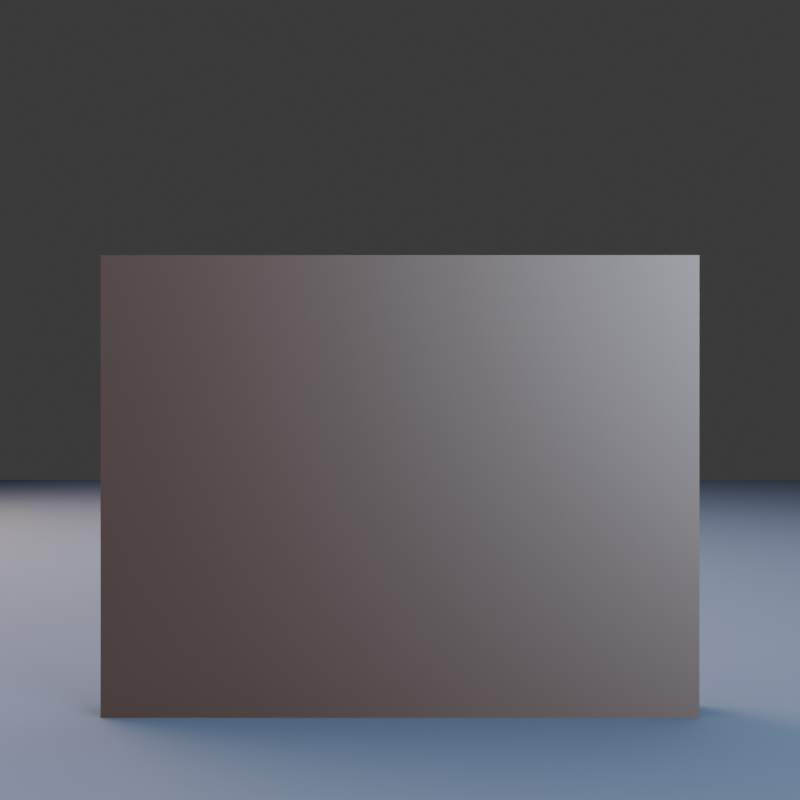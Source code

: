 # Source: mannequin.blend  (saved by Blender 4.5.92; exported with 4.5.12 LTS)
import bpy
from mathutils import Matrix  # noqa: F401  (used for matrix-valued properties, if any)

bpy.ops.wm.read_factory_settings(use_empty=True)
scene = bpy.context.scene
scene.name = 'Scene'

# ---- collections
col_collection = bpy.data.collections.new('Collection'); scene.collection.children.link(col_collection)

# ---- images (referenced by path relative to the original .blend; pixels are not part of the script)
import os
ASSET_DIR = os.environ.get("B2B_ASSET_DIR", "")  # directory of the original .blend (textures are referenced by path, not embedded)
HERE = os.path.dirname(os.path.abspath(__file__))  # packed textures are extracted next to this script under _unpacked/

def load_image(name, relpath, width, height, colorspace="sRGB"):
    """Load a texture the original file referenced (path relative to the .blend, or extracted next to this script)."""
    p = next((c for c in (os.path.join(HERE, relpath), os.path.join(ASSET_DIR, relpath)) if relpath and os.path.exists(c)), "")
    if p:
        img = bpy.data.images.load(p, check_existing=True)
        img.name = name
    else:  # same state as the original file: an image datablock whose file is absent (Cycles renders it pink)
        img = bpy.data.images.new(name, width, height)
        img.source = "FILE"
        img.filepath = "//" + (relpath or name)
    img.colorspace_settings.name = colorspace
    return img
img_cover_png = load_image('cover.png', 'cover.png', 1024, 1024, 'sRGB')

# ---- materials (node trees are filled in below, after node groups)
mat_cover_body = bpy.data.materials.new('cover-body')
mat_cover_body.diffuse_color = (0.018, 0.007, 0.004, 1.0)
mat_cover_body.roughness = 0.48
mat_cover_front = bpy.data.materials.new('cover-front')
mat_cover_front.diffuse_color = (1.0, 1.0, 1.0, 1.0)
mat_cover_front.roughness = 0.36
mat_verification_floor = bpy.data.materials.new('verification-floor')
mat_verification_floor.diffuse_color = (0.025, 0.035, 0.055, 1.0)
mat_verification_floor.roughness = 0.72

# ---- material node trees
mat_cover_body.use_nodes = True; mat_cover_body.node_tree.nodes.clear()
_N = mat_cover_body.node_tree.nodes; _L = mat_cover_body.node_tree.links
n0 = _N.new('ShaderNodeBsdfPrincipled'); n0.name = 'Principled BSDF'; n0.location = (-200, 100)
n0.inputs[0].default_value = (0.018, 0.007, 0.004, 1.0)
n0.inputs[2].default_value = 0.48
n0.inputs[27].default_value = (0.0, 0.0, 0.0, 1.0)
n1 = _N.new('ShaderNodeOutputMaterial'); n1.name = 'Material Output'; n1.location = (200, 100)
_L.new(n0.outputs[0], n1.inputs[0])
n1.is_active_output = True
mat_cover_front.use_nodes = True; mat_cover_front.node_tree.nodes.clear()
_N = mat_cover_front.node_tree.nodes; _L = mat_cover_front.node_tree.links
n0 = _N.new('ShaderNodeBsdfPrincipled'); n0.name = 'Principled BSDF'; n0.location = (-200, 100)
n0.inputs[2].default_value = 0.36
n0.inputs[27].default_value = (0.0, 0.0, 0.0, 1.0)
n1 = _N.new('ShaderNodeOutputMaterial'); n1.name = 'Material Output'; n1.location = (200, 100)
n2 = _N.new('ShaderNodeTexImage'); n2.name = 'Image Texture'; n2.location = (0, 0)
n2.image = img_cover_png
_L.new(n0.outputs[0], n1.inputs[0])
_L.new(n2.outputs[0], n0.inputs[0])
n1.is_active_output = True

# ---- world
world_world = bpy.data.worlds.new('World'); scene.world = world_world
world_world.use_nodes = True; world_world.node_tree.nodes.clear()
_N = world_world.node_tree.nodes; _L = world_world.node_tree.links
n0 = _N.new('ShaderNodeOutputWorld'); n0.name = 'World Output'; n0.location = (200, 100)
n1 = _N.new('ShaderNodeBackground'); n1.name = 'Background'; n1.location = (-200, 100)
n1.inputs[0].default_value = (0.05088, 0.05088, 0.05088, 1.0)
_L.new(n1.outputs[0], n0.inputs[0])
n0.is_active_output = True
world_world.color = (0.012, 0.018, 0.03)
world_world.sun_shadow_jitter_overblur = 0.0

# ---- cameras
cam_verification_camera = bpy.data.cameras.new('verification-camera')
cam_verification_camera.lens = 55.0

# ---- lights
light_area = bpy.data.lights.new('Area', 'AREA')
light_area.color = (0.72, 0.84, 1.0)
light_area.energy = 900.0
light_area.shape = 'DISK'
light_area.size = 2.5
light_area.size_y = 1.0
light_area_001 = bpy.data.lights.new('Area.001', 'AREA')
light_area_001.color = (1.0, 0.55, 0.32)
light_area_001.energy = 700.0
light_area_001.size = 2.0
light_area_001.size_y = 1.0
light_area_002 = bpy.data.lights.new('Area.002', 'AREA')
light_area_002.energy = 450.0
light_area_002.size = 3.0
light_area_002.size_y = 1.0

# ---- meshes
me_prop_rise_of_demons_cover = bpy.data.meshes.new('prop.rise-of-demons-cover')
me_prop_rise_of_demons_cover.from_pydata([(-0.33, 0.03, -0.51), (0.33, 0.03, -0.51), (0.33, 0.03, 0.51), (-0.33, 0.03, 0.51), (0.33, -0.03, -0.51), (-0.33, -0.03, -0.51), (-0.33, -0.03, 0.51), (0.33, -0.03, 0.51), (-0.33, -0.03, -0.51), (-0.33, 0.03, -0.51), (-0.33, 0.03, 0.51), (-0.33, -0.03, 0.51), (0.33, 0.03, -0.51), (0.33, -0.03, -0.51), (0.33, -0.03, 0.51), (0.33, 0.03, 0.51), (-0.33, 0.03, 0.51), (0.33, 0.03, 0.51), (0.33, -0.03, 0.51), (-0.33, -0.03, 0.51), (-0.33, -0.03, -0.51), (0.33, -0.03, -0.51), (0.33, 0.03, -0.51), (-0.33, 0.03, -0.51), (-0.325, 0.031, -0.505), (0.325, 0.031, -0.505), (0.325, 0.031, 0.505), (-0.325, 0.031, 0.505)], [], [(0, 1, 2), (0, 2, 3), (4, 5, 6), (4, 6, 7), (8, 9, 10), (8, 10, 11), (12, 13, 14), (12, 14, 15), (16, 17, 18), (16, 18, 19), (20, 21, 22), (20, 22, 23), (24, 25, 26), (24, 26, 27)])
me_prop_rise_of_demons_cover.polygons.foreach_set('material_index', [0, 0, 0, 0, 0, 0, 0, 0, 0, 0, 0, 0, 1, 1])
_uv = me_prop_rise_of_demons_cover.uv_layers.new(name='UVMap')
_uv.uv.foreach_set('vector', [0.0, 0.0, 1.0, 0.0, 1.0, 1.0, 0.0, 0.0, 1.0, 1.0, 0.0, 1.0, 0.0, 0.0, 1.0, 0.0, 1.0, 1.0, 0.0, 0.0, 1.0, 1.0, 0.0, 1.0, 0.0, 0.0, 1.0, 0.0, 1.0, 1.0, 0.0, 0.0, 1.0, 1.0, 0.0, 1.0, 0.0, 0.0, 1.0, 0.0, 1.0, 1.0, 0.0, 0.0, 1.0, 1.0, 0.0, 1.0, 0.0, 0.0, 1.0, 0.0, 1.0, 1.0, 0.0, 0.0, 1.0, 1.0, 0.0, 1.0, 0.0, 0.0, 1.0, 0.0, 1.0, 1.0, 0.0, 0.0, 1.0, 1.0, 0.0, 1.0, 1.0, 0.0, 0.0, 0.0, 0.0, 1.0, 1.0, 0.0, 0.0, 1.0, 1.0, 1.0])
me_prop_rise_of_demons_cover.materials.append(mat_cover_body)
me_prop_rise_of_demons_cover.materials.append(mat_cover_front)
me_prop_rise_of_demons_cover.update()
me_plane = bpy.data.meshes.new('Plane')
me_plane.from_pydata([(-4.0, -4.0, 0.0), (4.0, -4.0, 0.0), (-4.0, 4.0, 0.0), (4.0, 4.0, 0.0)], [], [(0, 1, 3, 2)])
_uv = me_plane.uv_layers.new(name='UVMap')
_uv.uv.foreach_set('vector', [0.0, 0.0, 1.0, 0.0, 1.0, 1.0, 0.0, 1.0])
me_plane.materials.append(mat_verification_floor)
me_plane.update()
arm_canonical_humanoid = bpy.data.armatures.new('canonical-humanoid')  # bones are not reproduced

# ---- objects
ob_canonical_humanoid = bpy.data.objects.new('canonical-humanoid', arm_canonical_humanoid)
ob_prop_rise_of_demons_cover = bpy.data.objects.new('prop.rise-of-demons-cover', me_prop_rise_of_demons_cover)
ob_verification_floor = bpy.data.objects.new('verification-floor', me_plane)
ob_area = bpy.data.objects.new('Area', light_area)
ob_area_001 = bpy.data.objects.new('Area.001', light_area_001)
ob_area_002 = bpy.data.objects.new('Area.002', light_area_002)
ob_verification_camera = bpy.data.objects.new('verification-camera', cam_verification_camera)

# ---- transforms, parenting, visibility, modifiers, constraints
ob_canonical_humanoid.location = (0.0, 0.0, 0.0)
ob_canonical_humanoid.display_type = 'WIRE'
ob_canonical_humanoid.show_in_front = True
ob_prop_rise_of_demons_cover.parent = ob_canonical_humanoid
ob_prop_rise_of_demons_cover.location = (0.0, 0.0, 0.0)
_vg = ob_prop_rise_of_demons_cover.vertex_groups.new(name='root')
_vg.add([0, 1, 2, 3, 4, 5, 6, 7, 8, 9, 10, 11, 12, 13, 14, 15, 16, 17, 18, 19, 20, 21, 22, 23, 24, 25, 26, 27], 1.0, 'REPLACE')
_m = ob_prop_rise_of_demons_cover.modifiers.new('canonical-humanoid-skin', 'ARMATURE')
_m.object = ob_canonical_humanoid
ob_verification_floor.location = (0.0, 0.0005, 0.0)
ob_area.location = (2.4, -3.2, 1.275)
ob_area.rotation_euler = (0.9599, 0.0, 0.6109)
ob_area_001.location = (-2.0, 1.5, 1.479)
ob_area_001.rotation_euler = (0.6981, 0.0, -2.443)
ob_area_002.location = (0.0, 0.5, 2.244)
ob_verification_camera.location = (0.0, -1.377, 0.35)
ob_verification_camera.rotation_euler = (1.571, -0.0, 0.0)

# ---- collection membership
col_collection.objects.link(ob_canonical_humanoid)
col_collection.objects.link(ob_prop_rise_of_demons_cover)
col_collection.objects.link(ob_verification_floor)
col_collection.objects.link(ob_area)
col_collection.objects.link(ob_area_001)
col_collection.objects.link(ob_area_002)
col_collection.objects.link(ob_verification_camera)

# ---- scene / render settings (as saved in the file)
scene.camera = ob_verification_camera
scene.frame_start = 1; scene.frame_end = 48; scene.frame_set(1)
scene.render.engine = 'BLENDER_EEVEE_NEXT'
scene.render.image_settings.file_format = 'FFMPEG'
scene.render.image_settings.color_mode = 'RGB'
scene.render.resolution_x = 512
scene.render.resolution_y = 512
bpy.context.view_layer.update()

